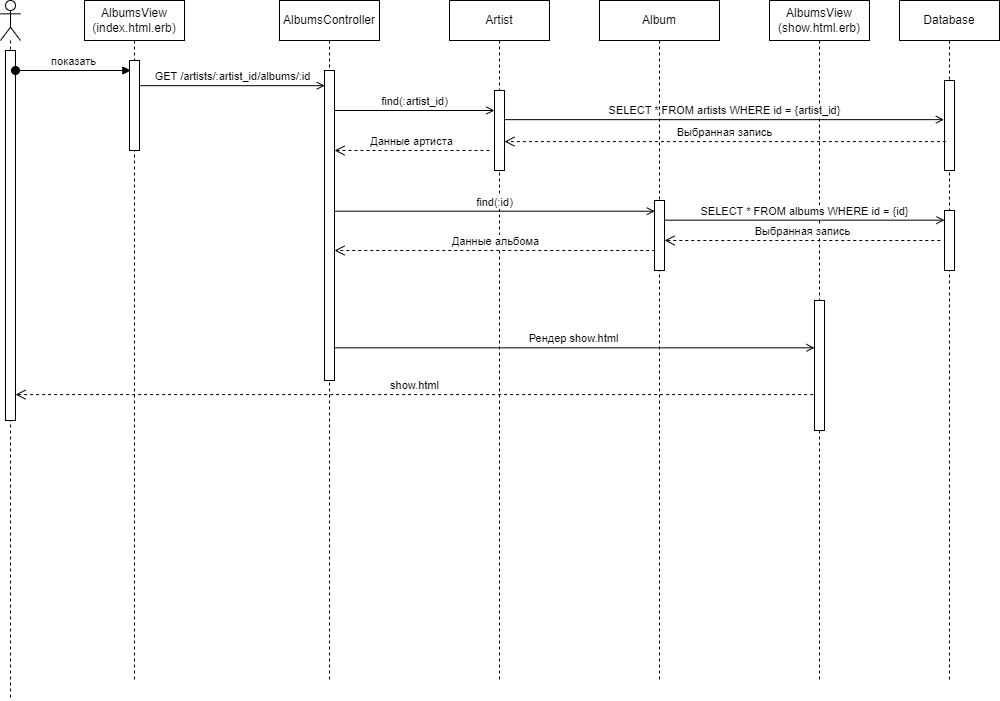

The diagram above was exported from draw.io. Its source (the exported page's mxGraphModel, read from the mxfile embedded in the PNG):
<mxGraphModel dx="1050" dy="629" grid="1" gridSize="10" guides="1" tooltips="1" connect="1" arrows="1" fold="1" page="1" pageScale="1" pageWidth="1169" pageHeight="827" math="0" shadow="0">
  <root>
    <mxCell id="0" />
    <mxCell id="1" parent="0" />
    <mxCell id="R01BjYmxYILiS5MC3WKc-1" value="" style="shape=umlLifeline;perimeter=lifelinePerimeter;whiteSpace=wrap;html=1;container=1;dropTarget=0;collapsible=0;recursiveResize=0;outlineConnect=0;portConstraint=eastwest;newEdgeStyle={&quot;curved&quot;:0,&quot;rounded&quot;:0};participant=umlActor;" parent="1" vertex="1">
      <mxGeometry x="890" y="40" width="20" height="700" as="geometry" />
    </mxCell>
    <mxCell id="R01BjYmxYILiS5MC3WKc-2" value="" style="html=1;points=[[0,0,0,0,5],[0,1,0,0,-5],[1,0,0,0,5],[1,1,0,0,-5]];perimeter=orthogonalPerimeter;outlineConnect=0;targetShapes=umlLifeline;portConstraint=eastwest;newEdgeStyle={&quot;curved&quot;:0,&quot;rounded&quot;:0};" parent="R01BjYmxYILiS5MC3WKc-1" vertex="1">
      <mxGeometry x="5" y="50" width="10" height="370" as="geometry" />
    </mxCell>
    <mxCell id="R01BjYmxYILiS5MC3WKc-3" value="показать" style="html=1;verticalAlign=bottom;startArrow=oval;startFill=1;endArrow=block;startSize=8;curved=0;rounded=0;entryX=0.13;entryY=0.109;entryDx=0;entryDy=0;entryPerimeter=0;" parent="1" edge="1">
      <mxGeometry width="60" relative="1" as="geometry">
        <mxPoint x="905" y="109.99999999999991" as="sourcePoint" />
        <mxPoint x="1020.3" y="109.99999999999991" as="targetPoint" />
      </mxGeometry>
    </mxCell>
    <mxCell id="R01BjYmxYILiS5MC3WKc-4" value="AlbumsView (index.html.erb)" style="shape=umlLifeline;perimeter=lifelinePerimeter;whiteSpace=wrap;html=1;container=1;dropTarget=0;collapsible=0;recursiveResize=0;outlineConnect=0;portConstraint=eastwest;newEdgeStyle={&quot;curved&quot;:0,&quot;rounded&quot;:0};" parent="1" vertex="1">
      <mxGeometry x="974" y="40" width="100" height="680" as="geometry" />
    </mxCell>
    <mxCell id="R01BjYmxYILiS5MC3WKc-5" value="" style="html=1;points=[[0,0,0,0,5],[0,1,0,0,-5],[1,0,0,0,5],[1,1,0,0,-5]];perimeter=orthogonalPerimeter;outlineConnect=0;targetShapes=umlLifeline;portConstraint=eastwest;newEdgeStyle={&quot;curved&quot;:0,&quot;rounded&quot;:0};" parent="R01BjYmxYILiS5MC3WKc-4" vertex="1">
      <mxGeometry x="45" y="60" width="10" height="90" as="geometry" />
    </mxCell>
    <mxCell id="R01BjYmxYILiS5MC3WKc-6" value="GET /artists/:artist_id/albums/:id" style="html=1;verticalAlign=bottom;endArrow=open;curved=0;rounded=0;endFill=0;entryX=0.033;entryY=0.049;entryDx=0;entryDy=0;entryPerimeter=0;" parent="1" source="R01BjYmxYILiS5MC3WKc-5" target="R01BjYmxYILiS5MC3WKc-8" edge="1">
      <mxGeometry relative="1" as="geometry">
        <mxPoint x="1028.9999999999998" y="120" as="sourcePoint" />
        <mxPoint x="1283.43" y="125.44000000000005" as="targetPoint" />
      </mxGeometry>
    </mxCell>
    <mxCell id="R01BjYmxYILiS5MC3WKc-7" value="AlbumsController" style="shape=umlLifeline;perimeter=lifelinePerimeter;whiteSpace=wrap;html=1;container=1;dropTarget=0;collapsible=0;recursiveResize=0;outlineConnect=0;portConstraint=eastwest;newEdgeStyle={&quot;curved&quot;:0,&quot;rounded&quot;:0};" parent="1" vertex="1">
      <mxGeometry x="1169" y="40" width="100" height="680" as="geometry" />
    </mxCell>
    <mxCell id="R01BjYmxYILiS5MC3WKc-8" value="" style="html=1;points=[[0,0,0,0,5],[0,1,0,0,-5],[1,0,0,0,5],[1,1,0,0,-5]];perimeter=orthogonalPerimeter;outlineConnect=0;targetShapes=umlLifeline;portConstraint=eastwest;newEdgeStyle={&quot;curved&quot;:0,&quot;rounded&quot;:0};" parent="R01BjYmxYILiS5MC3WKc-7" vertex="1">
      <mxGeometry x="45" y="70" width="10" height="310" as="geometry" />
    </mxCell>
    <mxCell id="R01BjYmxYILiS5MC3WKc-9" value="Artist" style="shape=umlLifeline;perimeter=lifelinePerimeter;whiteSpace=wrap;html=1;container=1;dropTarget=0;collapsible=0;recursiveResize=0;outlineConnect=0;portConstraint=eastwest;newEdgeStyle={&quot;curved&quot;:0,&quot;rounded&quot;:0};" parent="1" vertex="1">
      <mxGeometry x="1339" y="40" width="100" height="680" as="geometry" />
    </mxCell>
    <mxCell id="R01BjYmxYILiS5MC3WKc-10" value="" style="html=1;points=[[0,0,0,0,5],[0,1,0,0,-5],[1,0,0,0,5],[1,1,0,0,-5]];perimeter=orthogonalPerimeter;outlineConnect=0;targetShapes=umlLifeline;portConstraint=eastwest;newEdgeStyle={&quot;curved&quot;:0,&quot;rounded&quot;:0};" parent="R01BjYmxYILiS5MC3WKc-9" vertex="1">
      <mxGeometry x="45" y="90" width="10" height="80" as="geometry" />
    </mxCell>
    <mxCell id="R01BjYmxYILiS5MC3WKc-12" value="AlbumsView (show.html.erb)" style="shape=umlLifeline;perimeter=lifelinePerimeter;whiteSpace=wrap;html=1;container=1;dropTarget=0;collapsible=0;recursiveResize=0;outlineConnect=0;portConstraint=eastwest;newEdgeStyle={&quot;curved&quot;:0,&quot;rounded&quot;:0};" parent="1" vertex="1">
      <mxGeometry x="1659" y="40" width="100" height="680" as="geometry" />
    </mxCell>
    <mxCell id="R01BjYmxYILiS5MC3WKc-13" value="" style="html=1;points=[[0,0,0,0,5],[0,1,0,0,-5],[1,0,0,0,5],[1,1,0,0,-5]];perimeter=orthogonalPerimeter;outlineConnect=0;targetShapes=umlLifeline;portConstraint=eastwest;newEdgeStyle={&quot;curved&quot;:0,&quot;rounded&quot;:0};" parent="R01BjYmxYILiS5MC3WKc-12" vertex="1">
      <mxGeometry x="45" y="300" width="10" height="130" as="geometry" />
    </mxCell>
    <mxCell id="R01BjYmxYILiS5MC3WKc-14" value="find(:artist_id)" style="html=1;verticalAlign=bottom;endArrow=open;curved=0;rounded=0;endFill=0;" parent="1" target="R01BjYmxYILiS5MC3WKc-10" edge="1">
      <mxGeometry relative="1" as="geometry">
        <mxPoint x="1224" y="150" as="sourcePoint" />
        <mxPoint x="1444" y="150" as="targetPoint" />
      </mxGeometry>
    </mxCell>
    <mxCell id="R01BjYmxYILiS5MC3WKc-15" value="Данные артиста" style="html=1;verticalAlign=bottom;endArrow=open;dashed=1;endSize=8;curved=0;rounded=0;" parent="1" edge="1">
      <mxGeometry relative="1" as="geometry">
        <mxPoint x="1379" y="190" as="sourcePoint" />
        <mxPoint x="1224" y="190" as="targetPoint" />
      </mxGeometry>
    </mxCell>
    <mxCell id="R01BjYmxYILiS5MC3WKc-17" value="Database" style="shape=umlLifeline;perimeter=lifelinePerimeter;whiteSpace=wrap;html=1;container=1;dropTarget=0;collapsible=0;recursiveResize=0;outlineConnect=0;portConstraint=eastwest;newEdgeStyle={&quot;curved&quot;:0,&quot;rounded&quot;:0};" parent="1" vertex="1">
      <mxGeometry x="1789" y="40" width="100" height="680" as="geometry" />
    </mxCell>
    <mxCell id="R01BjYmxYILiS5MC3WKc-18" value="" style="html=1;points=[[0,0,0,0,5],[0,1,0,0,-5],[1,0,0,0,5],[1,1,0,0,-5]];perimeter=orthogonalPerimeter;outlineConnect=0;targetShapes=umlLifeline;portConstraint=eastwest;newEdgeStyle={&quot;curved&quot;:0,&quot;rounded&quot;:0};" parent="R01BjYmxYILiS5MC3WKc-17" vertex="1">
      <mxGeometry x="45" y="80" width="10" height="90" as="geometry" />
    </mxCell>
    <mxCell id="R01BjYmxYILiS5MC3WKc-28" value="" style="html=1;points=[[0,0,0,0,5],[0,1,0,0,-5],[1,0,0,0,5],[1,1,0,0,-5]];perimeter=orthogonalPerimeter;outlineConnect=0;targetShapes=umlLifeline;portConstraint=eastwest;newEdgeStyle={&quot;curved&quot;:0,&quot;rounded&quot;:0};" parent="R01BjYmxYILiS5MC3WKc-17" vertex="1">
      <mxGeometry x="45" y="210" width="10" height="60" as="geometry" />
    </mxCell>
    <mxCell id="R01BjYmxYILiS5MC3WKc-19" value="SELECT * FROM artists WHERE id = {artist_id}" style="html=1;verticalAlign=bottom;endArrow=open;curved=0;rounded=0;endFill=0;entryX=-0.054;entryY=0.435;entryDx=0;entryDy=0;entryPerimeter=0;" parent="1" source="R01BjYmxYILiS5MC3WKc-10" target="R01BjYmxYILiS5MC3WKc-18" edge="1">
      <mxGeometry relative="1" as="geometry">
        <mxPoint x="1459" y="160" as="sourcePoint" />
        <mxPoint x="1839" y="160" as="targetPoint" />
      </mxGeometry>
    </mxCell>
    <mxCell id="R01BjYmxYILiS5MC3WKc-20" value="Выбранная запись" style="html=1;verticalAlign=bottom;endArrow=open;dashed=1;endSize=8;curved=0;rounded=0;exitX=0.141;exitY=0.679;exitDx=0;exitDy=0;exitPerimeter=0;" parent="1" source="R01BjYmxYILiS5MC3WKc-18" target="R01BjYmxYILiS5MC3WKc-10" edge="1">
      <mxGeometry relative="1" as="geometry">
        <mxPoint x="1844" y="180" as="sourcePoint" />
        <mxPoint x="1464" y="180" as="targetPoint" />
      </mxGeometry>
    </mxCell>
    <mxCell id="R01BjYmxYILiS5MC3WKc-21" value="Album" style="shape=umlLifeline;perimeter=lifelinePerimeter;whiteSpace=wrap;html=1;container=1;dropTarget=0;collapsible=0;recursiveResize=0;outlineConnect=0;portConstraint=eastwest;newEdgeStyle={&quot;curved&quot;:0,&quot;rounded&quot;:0};" parent="1" vertex="1">
      <mxGeometry x="1489" y="40" width="120" height="680" as="geometry" />
    </mxCell>
    <mxCell id="R01BjYmxYILiS5MC3WKc-22" value="" style="html=1;points=[[0,0,0,0,5],[0,1,0,0,-5],[1,0,0,0,5],[1,1,0,0,-5]];perimeter=orthogonalPerimeter;outlineConnect=0;targetShapes=umlLifeline;portConstraint=eastwest;newEdgeStyle={&quot;curved&quot;:0,&quot;rounded&quot;:0};" parent="R01BjYmxYILiS5MC3WKc-21" vertex="1">
      <mxGeometry x="55" y="200" width="10" height="70" as="geometry" />
    </mxCell>
    <mxCell id="R01BjYmxYILiS5MC3WKc-16" value="Рендер show.html" style="html=1;verticalAlign=bottom;endArrow=open;curved=0;rounded=0;endFill=0;exitX=0.94;exitY=0.927;exitDx=0;exitDy=0;exitPerimeter=0;" parent="R01BjYmxYILiS5MC3WKc-21" target="R01BjYmxYILiS5MC3WKc-13" edge="1">
      <mxGeometry relative="1" as="geometry">
        <mxPoint x="-265.5999999999999" y="347.31999999999994" as="sourcePoint" />
        <mxPoint x="-40" y="309" as="targetPoint" />
      </mxGeometry>
    </mxCell>
    <mxCell id="R01BjYmxYILiS5MC3WKc-23" value="find(:id)" style="html=1;verticalAlign=bottom;endArrow=open;curved=0;rounded=0;endFill=0;entryX=0.038;entryY=0.153;entryDx=0;entryDy=0;entryPerimeter=0;" parent="1" source="R01BjYmxYILiS5MC3WKc-8" target="R01BjYmxYILiS5MC3WKc-22" edge="1">
      <mxGeometry relative="1" as="geometry">
        <mxPoint x="1229" y="250" as="sourcePoint" />
        <mxPoint x="1539" y="250" as="targetPoint" />
      </mxGeometry>
    </mxCell>
    <mxCell id="R01BjYmxYILiS5MC3WKc-24" value="Данные альбома" style="html=1;verticalAlign=bottom;endArrow=open;dashed=1;endSize=8;curved=0;rounded=0;exitX=0.078;exitY=0.68;exitDx=0;exitDy=0;exitPerimeter=0;" parent="1" edge="1">
      <mxGeometry relative="1" as="geometry">
        <mxPoint x="1544.7800000000002" y="290" as="sourcePoint" />
        <mxPoint x="1224" y="290" as="targetPoint" />
      </mxGeometry>
    </mxCell>
    <mxCell id="R01BjYmxYILiS5MC3WKc-26" value="SELECT * FROM albums WHERE id = {id}" style="html=1;verticalAlign=bottom;endArrow=open;curved=0;rounded=0;endFill=0;exitX=0.97;exitY=0.281;exitDx=0;exitDy=0;exitPerimeter=0;" parent="1" source="R01BjYmxYILiS5MC3WKc-22" target="R01BjYmxYILiS5MC3WKc-28" edge="1">
      <mxGeometry relative="1" as="geometry">
        <mxPoint x="1560" y="260" as="sourcePoint" />
        <mxPoint x="1998" y="230" as="targetPoint" />
      </mxGeometry>
    </mxCell>
    <mxCell id="R01BjYmxYILiS5MC3WKc-27" value="Выбранная запись" style="html=1;verticalAlign=bottom;endArrow=open;dashed=1;endSize=8;curved=0;rounded=0;exitX=-0.02;exitY=0.664;exitDx=0;exitDy=0;exitPerimeter=0;" parent="1" target="R01BjYmxYILiS5MC3WKc-22" edge="1">
      <mxGeometry relative="1" as="geometry">
        <mxPoint x="1829.7999999999997" y="279.99999999999994" as="sourcePoint" />
        <mxPoint x="1560" y="280" as="targetPoint" />
      </mxGeometry>
    </mxCell>
    <mxCell id="R01BjYmxYILiS5MC3WKc-11" value="show.html" style="html=1;verticalAlign=bottom;endArrow=open;dashed=1;endSize=8;curved=0;rounded=0;exitX=-0.141;exitY=0.724;exitDx=0;exitDy=0;exitPerimeter=0;" parent="1" source="R01BjYmxYILiS5MC3WKc-13" target="R01BjYmxYILiS5MC3WKc-2" edge="1">
      <mxGeometry relative="1" as="geometry">
        <mxPoint x="1403.85" y="518.47" as="sourcePoint" />
        <mxPoint x="900" y="443" as="targetPoint" />
      </mxGeometry>
    </mxCell>
  </root>
</mxGraphModel>